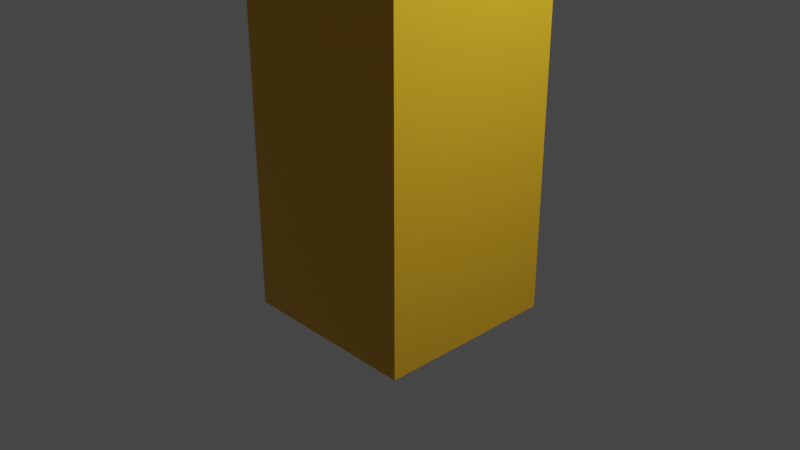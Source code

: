 # Source: object.blend  (saved by Blender 2.90.8; exported with 4.5.12 LTS)
import bpy
from mathutils import Matrix  # noqa: F401  (used for matrix-valued properties, if any)

bpy.ops.wm.read_factory_settings(use_empty=True)
scene = bpy.context.scene
scene.name = 'Scene'

# ---- collections
col_collection = bpy.data.collections.new('Collection'); scene.collection.children.link(col_collection)

# ---- materials (node trees are filled in below, after node groups)
mat_material = bpy.data.materials.new('Material')
mat_material.alpha_threshold = 0.0
mat_material.use_transparent_shadow = False
mat_material.line_color = (0.0, 0.0, 0.0, 1.0)

# ---- material node trees
mat_material.use_nodes = True; mat_material.node_tree.nodes.clear()
_N = mat_material.node_tree.nodes; _L = mat_material.node_tree.links
n0 = _N.new('ShaderNodeOutputMaterial'); n0.name = 'Material Output'; n0.location = (300, 300)
n1 = _N.new('ShaderNodeBsdfPrincipled'); n1.name = 'Principled BSDF'; n1.location = (10, 300)
n1.distribution = 'GGX'
n1.subsurface_method = 'BURLEY'
n1.inputs[0].default_value = (0.8, 0.4434, 0.01956, 1.0)
n1.inputs[2].default_value = 0.4
n1.inputs[3].default_value = 1.45
n1.inputs[27].default_value = (0.0, 0.0, 0.0, 1.0)
n1.inputs[28].default_value = 1.0
_L.new(n1.outputs[0], n0.inputs[0])
n0.is_active_output = True

# ---- world
world_world = bpy.data.worlds.new('World'); scene.world = world_world
world_world.use_nodes = True; world_world.node_tree.nodes.clear()
_N = world_world.node_tree.nodes; _L = world_world.node_tree.links
n0 = _N.new('ShaderNodeOutputWorld'); n0.name = 'World Output'; n0.location = (300, 300)
n1 = _N.new('ShaderNodeBackground'); n1.name = 'Background'; n1.location = (10, 300)
n1.inputs[0].default_value = (0.05088, 0.05088, 0.05088, 1.0)
_L.new(n1.outputs[0], n0.inputs[0])
n0.is_active_output = True
world_world.color = (0.05088, 0.05088, 0.05088)
world_world.use_sun_shadow = False
world_world.sun_shadow_jitter_overblur = 0.0

# ---- cameras
cam_camera = bpy.data.cameras.new('Camera')
cam_camera.clip_end = 100.0
cam_camera.ortho_scale = 7.314

# ---- lights
light_light = bpy.data.lights.new('Light', 'POINT')
light_light.transmission_factor = 0.0
light_light.energy = 1000.0
light_light.shadow_soft_size = 0.1
light_light.shadow_maximum_resolution = 0.006
light_light.use_absolute_resolution = True

# ---- meshes
me_cube = bpy.data.meshes.new('Cube')
me_cube.from_pydata([(1.0, 1.0, 4.615), (1.0, 1.0, -1.0), (1.0, -1.0, 4.615), (1.0, -1.0, -1.0), (-1.0, 1.0, 4.615), (-1.0, 1.0, -1.0), (-1.0, -1.0, 4.615), (-1.0, -1.0, -1.0), (1.0, 1.0, 6.44), (1.0, -1.0, 6.44), (-1.0, 1.0, 6.44), (-1.0, -1.0, 6.44), (1.0, 4.448, 4.615), (-1.0, 4.448, 4.615), (1.0, 4.448, 6.44), (-1.0, 4.448, 6.44), (1.0, -4.766, 4.615), (-1.0, -4.766, 4.615), (1.0, -4.766, 6.44), (-1.0, -4.766, 6.44), (0.5479, 0.5479, 7.578), (0.5479, -0.5479, 7.578), (-0.5479, 0.5479, 7.578), (-0.5479, -0.5479, 7.578), (1.66, 1.66, 8.481), (1.66, -1.66, 8.481), (-1.66, 1.66, 8.481), (-1.66, -1.66, 8.481), (1.66, 1.66, 10.69), (1.66, -1.66, 10.69), (-1.66, 1.66, 10.69), (-1.66, -1.66, 10.69), (0.01895, -0.01895, 11.36)], [], [(4, 6, 11, 10), (3, 2, 6, 7), (7, 6, 4, 5), (5, 1, 3, 7), (1, 0, 2, 3), (5, 4, 0, 1), (10, 11, 23, 22), (2, 0, 8, 9), (8, 0, 12, 14), (11, 6, 17, 19), (12, 13, 15, 14), (0, 4, 13, 12), (4, 10, 15, 13), (10, 8, 14, 15), (17, 16, 18, 19), (9, 11, 19, 18), (2, 9, 18, 16), (6, 2, 16, 17), (22, 23, 27, 26), (11, 9, 21, 23), (8, 10, 22, 20), (9, 8, 20, 21), (24, 26, 30, 28), (23, 21, 25, 27), (20, 22, 26, 24), (21, 20, 24, 25), (29, 28, 32), (25, 24, 28, 29), (26, 27, 31, 30), (27, 25, 29, 31), (30, 31, 32), (31, 29, 32), (28, 30, 32)])
_uv = me_cube.uv_layers.new(name='UVMap')
_uv.uv.foreach_set('vector', [0.625, 0.25, 0.625, 0.0, 0.625, 0.0, 0.625, 0.25, 0.375, 0.75, 0.625, 0.75, 0.625, 1.0, 0.375, 1.0, 0.375, 0.0, 0.625, 0.0, 0.625, 0.25, 0.375, 0.25, 0.125, 0.5, 0.375, 0.5, 0.375, 0.75, 0.125, 0.75, 0.375, 0.5, 0.625, 0.5, 0.625, 0.75, 0.375, 0.75, 0.375, 0.25, 0.625, 0.25, 0.625, 0.5, 0.375, 0.5, 0.625, 0.25, 0.625, 0.0, 0.625, 0.0, 0.625, 0.25, 0.625, 0.75, 0.625, 0.5, 0.625, 0.5, 0.625, 0.75, 0.625, 0.5, 0.625, 0.5, 0.625, 0.5, 0.625, 0.5, 0.625, 0.0, 0.625, 0.0, 0.625, 0.0, 0.625, 0.0, 0.625, 0.5, 0.625, 0.25, 0.625, 0.25, 0.625, 0.5, 0.625, 0.5, 0.625, 0.25, 0.625, 0.25, 0.625, 0.5, 0.625, 0.25, 0.625, 0.25, 0.625, 0.25, 0.625, 0.25, 0.875, 0.5, 0.625, 0.5, 0.625, 0.5, 0.875, 0.5, 0.625, 1.0, 0.625, 0.75, 0.625, 0.75, 0.625, 1.0, 0.625, 0.75, 0.875, 0.75, 0.875, 0.75, 0.625, 0.75, 0.625, 0.75, 0.625, 0.75, 0.625, 0.75, 0.625, 0.75, 0.625, 1.0, 0.625, 0.75, 0.625, 0.75, 0.625, 1.0, 0.625, 0.25, 0.625, 0.0, 0.625, 0.0, 0.625, 0.25, 0.875, 0.75, 0.625, 0.75, 0.625, 0.75, 0.875, 0.75, 0.625, 0.5, 0.875, 0.5, 0.875, 0.5, 0.625, 0.5, 0.625, 0.75, 0.625, 0.5, 0.625, 0.5, 0.625, 0.75, 0.625, 0.5, 0.875, 0.5, 0.875, 0.5, 0.625, 0.5, 0.875, 0.75, 0.625, 0.75, 0.625, 0.75, 0.875, 0.75, 0.625, 0.5, 0.875, 0.5, 0.875, 0.5, 0.625, 0.5, 0.625, 0.75, 0.625, 0.5, 0.625, 0.5, 0.625, 0.75, 0.625, 0.75, 0.625, 0.5, 0.625, 0.75, 0.625, 0.75, 0.625, 0.5, 0.625, 0.5, 0.625, 0.75, 0.625, 0.25, 0.625, 0.0, 0.625, 0.0, 0.625, 0.25, 0.875, 0.75, 0.625, 0.75, 0.625, 0.75, 0.875, 0.75, 0.625, 0.25, 0.625, 0.0, 0.625, 0.25, 0.875, 0.75, 0.625, 0.75, 0.875, 0.75, 0.625, 0.5, 0.875, 0.5, 0.625, 0.5])
me_cube.materials.append(mat_material)
me_cube.use_remesh_preserve_volume = False
me_cube.use_remesh_preserve_attributes = False
me_cube.use_mirror_vertex_groups = False
me_cube.update()

# ---- objects
ob_cube = bpy.data.objects.new('Cube', me_cube)
ob_light = bpy.data.objects.new('Light', light_light)
ob_camera = bpy.data.objects.new('Camera', cam_camera)

# ---- transforms, parenting, visibility, modifiers, constraints
ob_cube.location = (0.0, 0.0, 0.0)
ob_cube.lock_rotations_4d = False
ob_cube.empty_display_type = 'ARROWS'
ob_cube.lineart.crease_threshold = 0.0
ob_light.location = (4.076, 1.005, 5.904)
ob_light.rotation_euler = (0.6503, 0.05522, 1.866)
ob_light.lock_rotations_4d = False
ob_light.empty_display_type = 'ARROWS'
ob_light.color = (0.0, 0.0, 0.0, 0.0)
ob_light.lineart.crease_threshold = 0.0
ob_camera.location = (7.359, -6.926, 4.958)
ob_camera.rotation_euler = (1.109, 0.0, 0.8149)
ob_camera.lock_rotations_4d = False
ob_camera.empty_display_type = 'ARROWS'
ob_camera.color = (0.0, 0.0, 0.0, 0.0)
ob_camera.display_type = 'WIRE'
ob_camera.lineart.crease_threshold = 0.0

# ---- collection membership
col_collection.objects.link(ob_cube)
col_collection.objects.link(ob_light)
col_collection.objects.link(ob_camera)

# ---- scene / render settings (as saved in the file)
scene.camera = ob_camera
scene.frame_start = 1; scene.frame_end = 250; scene.frame_set(1)
scene.render.engine = 'BLENDER_EEVEE_NEXT'
scene.cycles.use_denoising = False
scene.cycles.samples = 128
scene.cycles.sampling_pattern = 'TABULATED_SOBOL'
scene.cycles.use_adaptive_sampling = False
scene.cycles.use_light_tree = False
scene.view_settings.view_transform = 'Filmic'
bpy.context.view_layer.update()
